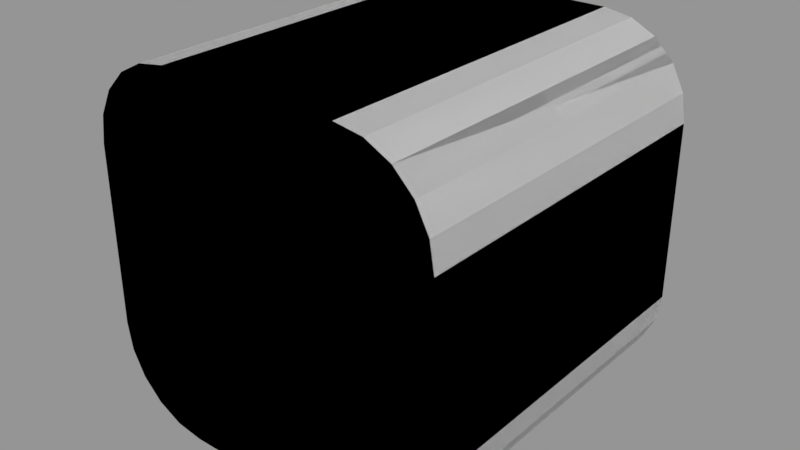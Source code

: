 # Source: RoundedVerticalEdgesCube.blend  (saved by Blender 2.78.0; exported with 4.5.12 LTS)
import bpy
from mathutils import Matrix  # noqa: F401  (used for matrix-valued properties, if any)

bpy.ops.wm.read_factory_settings(use_empty=True)
scene = bpy.context.scene
scene.name = 'Scene'

# ---- collections
col_collection_1 = bpy.data.collections.new('Collection 1'); scene.collection.children.link(col_collection_1)

# ---- meshes
me_roundedverticaledgescube = bpy.data.meshes.new('RoundedVerticalEdgesCube')
me_roundedverticaledgescube.from_pydata([(39.37, -39.37, 9.843), (39.37, -39.37, 29.53), (39.37, -1.907e-06, 9.843), (39.37, -1.907e-06, 9.843), (39.37, -39.37, 29.53), (39.37, -39.37, 9.843), (39.37, -39.37, 9.843), (39.37, -39.37, 29.53), (39.37, -1.907e-06, 9.843), (39.37, -39.37, 9.843), (29.53, -39.37, 9.843), (39.37, -39.37, 29.53), (39.37, -39.37, 29.53), (29.53, -39.37, 9.843), (39.37, -39.37, 9.843), (29.53, -39.37, 9.843), (39.37, -1.907e-06, 18.9), (39.37, -1.907e-06, 29.53), (39.37, -1.907e-06, 18.9), (39.37, -1.907e-06, 29.53), (39.37, -1.907e-06, 18.9), (39.37, -1.907e-06, 29.53), (38.89, 0.0, 6.801), (39.37, -39.37, 9.843), (39.37, -1.907e-06, 9.843), (39.37, -1.907e-06, 9.843), (39.37, -39.37, 9.843), (38.89, 0.0, 6.801), (38.89, 0.0, 6.801), (38.89, -39.37, 6.801), (38.89, -39.37, 6.801), (38.89, -39.37, 6.801), (29.53, -39.37, 29.53), (29.53, -39.37, 29.53), (29.53, -39.37, 29.53), (39.37, -1.907e-06, 9.843), (39.37, -1.907e-06, 29.53), (29.53, -1.907e-06, 29.53), (39.37, -1.907e-06, 18.9), (39.37, -1.907e-06, 18.9), (39.37, -1.907e-06, 9.843), (39.37, -1.907e-06, 29.53), (29.53, -1.907e-06, 29.53), (29.53, -1.907e-06, 29.53), (39.37, -39.37, 29.53), (38.89, -39.37, 32.57), (39.37, -1.907e-06, 29.53), (39.37, -1.907e-06, 29.53), (38.89, -39.37, 32.57), (39.37, -39.37, 29.53), (38.89, -39.37, 32.57), (29.53, -1.907e-06, 9.843), (38.89, 0.0, 6.801), (38.89, 0.0, 6.801), (29.53, -1.907e-06, 9.843), (29.53, -1.907e-06, 9.843), (38.89, -39.37, 6.801), (39.37, -39.37, 9.843), (38.89, 0.0, 6.801), (38.89, 0.0, 6.801), (39.37, -39.37, 9.843), (38.89, -39.37, 6.801), (37.49, -39.37, 4.057), (37.49, -39.37, 4.057), (37.49, -39.37, 4.057), (38.89, -39.37, 32.57), (38.89, -39.37, 32.57), (9.843, -39.37, 29.53), (9.843, -39.37, 29.53), (9.843, -39.37, 29.53), (38.89, -3.815e-06, 32.57), (38.89, -3.815e-06, 32.57), (38.89, -3.815e-06, 32.57), (39.37, -1.907e-06, 29.53), (38.89, -39.37, 32.57), (38.89, -3.815e-06, 32.57), (38.89, -3.815e-06, 32.57), (38.89, -39.37, 32.57), (39.37, -1.907e-06, 29.53), (37.49, 0.0, 4.057), (37.49, 0.0, 4.057), (37.49, 0.0, 4.057), (37.49, 0.0, 4.057), (38.89, -39.37, 6.801), (38.89, 0.0, 6.801), (38.89, 0.0, 6.801), (38.89, -39.37, 6.801), (37.49, 0.0, 4.057), (37.49, -39.37, 4.057), (38.89, -39.37, 6.801), (37.49, 0.0, 4.057), (37.49, 0.0, 4.057), (38.89, -39.37, 6.801), (37.49, -39.37, 4.057), (35.31, -39.37, 1.88), (35.31, -39.37, 1.88), (35.31, -39.37, 1.88), (37.49, -39.37, 35.31), (37.49, -39.37, 35.31), (37.49, -39.37, 35.31), (9.843, -39.37, 9.843), (9.843, -39.37, 9.843), (9.843, -39.37, 9.843), (9.843, -39.37, 39.37), (9.843, -39.37, 39.37), (9.843, -39.37, 39.37), (37.49, -3.815e-06, 35.31), (37.49, -3.815e-06, 35.31), (37.49, -3.815e-06, 35.31), (9.843, -1.907e-06, 9.843), (9.843, -1.907e-06, 9.843), (9.843, -1.907e-06, 9.843), (38.89, -3.815e-06, 32.57), (38.89, -39.37, 32.57), (37.49, -39.37, 35.31), (37.49, -39.37, 35.31), (38.89, -39.37, 32.57), (38.89, -3.815e-06, 32.57), (35.31, 0.0, 1.88), (35.31, 0.0, 1.88), (35.31, 0.0, 1.88), (35.31, 0.0, 1.88), (37.49, -39.37, 4.057), (37.49, 0.0, 4.057), (37.49, 0.0, 4.057), (37.49, -39.37, 4.057), (35.31, 0.0, 1.88), (35.31, -39.37, 1.88), (35.31, -39.37, 1.88), (32.57, -39.37, 0.4817), (32.57, -39.37, 0.4817), (32.57, -39.37, 0.4817), (35.31, -39.37, 37.49), (35.31, -39.37, 37.49), (35.31, -39.37, 37.49), (-5.722e-06, -39.37, 9.843), (-5.722e-06, -39.37, 9.843), (-5.722e-06, -39.37, 9.843), (29.53, -39.37, -7.629e-06), (29.53, -39.37, -7.629e-06), (29.53, -39.37, -7.629e-06), (6.801, -39.37, 38.89), (6.801, -39.37, 38.89), (6.801, -39.37, 38.89), (29.53, -39.37, 39.37), (29.53, -39.37, 39.37), (29.53, -39.37, 39.37), (35.31, -3.815e-06, 37.49), (35.31, -3.815e-06, 37.49), (35.31, -3.815e-06, 37.49), (38.89, -3.815e-06, 32.57), (37.49, -39.37, 35.31), (37.49, -3.815e-06, 35.31), (37.49, -3.815e-06, 35.31), (37.49, -39.37, 35.31), (38.89, -3.815e-06, 32.57), (9.843, -1.907e-06, 29.53), (9.843, -1.907e-06, 29.53), (9.843, -1.907e-06, 29.53), (9.843, 0.0, -3.815e-06), (9.843, 0.0, -3.815e-06), (9.843, 0.0, -3.815e-06), (32.57, 0.0, 0.4817), (32.57, 0.0, 0.4817), (32.57, 0.0, 0.4817), (32.57, 0.0, 0.4817), (35.31, -39.37, 1.88), (35.31, 0.0, 1.88), (35.31, 0.0, 1.88), (35.31, -39.37, 1.88), (32.57, 0.0, 0.4817), (32.57, 0.0, 0.4817), (32.57, -39.37, 0.4817), (35.31, -39.37, 1.88), (35.31, -39.37, 1.88), (32.57, -39.37, 0.4817), (32.57, 0.0, 0.4817), (37.49, -39.37, 35.31), (35.31, -39.37, 37.49), (37.49, -3.815e-06, 35.31), (37.49, -3.815e-06, 35.31), (35.31, -39.37, 37.49), (37.49, -39.37, 35.31), (32.57, -39.37, 38.89), (32.57, -39.37, 38.89), (32.57, -39.37, 38.89), (0.4817, -39.37, 6.801), (0.4817, -39.37, 6.801), (0.4817, -39.37, 6.801), (-5.722e-06, -39.37, 29.53), (-5.722e-06, -39.37, 29.53), (-5.722e-06, -39.37, 29.53), (9.843, -39.37, -7.629e-06), (9.843, -39.37, -7.629e-06), (9.843, -39.37, -7.629e-06), (4.057, -39.37, 37.49), (4.057, -39.37, 37.49), (4.057, -39.37, 37.49), (9.843, -3.815e-06, 39.37), (9.843, -39.37, 39.37), (6.801, -39.37, 38.89), (6.801, -39.37, 38.89), (9.843, -39.37, 39.37), (9.843, -3.815e-06, 39.37), (9.843, -3.815e-06, 39.37), (29.53, -3.815e-06, 39.37), (29.53, -39.37, 39.37), (9.843, -39.37, 39.37), (9.843, -39.37, 39.37), (29.53, -39.37, 39.37), (29.53, -3.815e-06, 39.37), (29.53, -3.815e-06, 39.37), (32.57, -3.815e-06, 38.89), (32.57, -3.815e-06, 38.89), (32.57, -3.815e-06, 38.89), (37.49, -3.815e-06, 35.31), (35.31, -39.37, 37.49), (35.31, -3.815e-06, 37.49), (35.31, -3.815e-06, 37.49), (35.31, -39.37, 37.49), (37.49, -3.815e-06, 35.31), (-5.722e-06, -1.907e-06, 29.53), (-5.722e-06, -1.907e-06, 29.53), (-5.722e-06, -1.907e-06, 29.53), (29.53, -3.815e-06, 39.37), (29.53, -3.815e-06, 39.37), (6.801, 0.0, 0.4817), (6.801, 0.0, 0.4817), (6.801, 0.0, 0.4817), (29.53, 0.0, -3.815e-06), (29.53, 0.0, -3.815e-06), (29.53, 0.0, -3.815e-06), (29.53, 0.0, -3.815e-06), (32.57, -39.37, 0.4817), (32.57, 0.0, 0.4817), (32.57, 0.0, 0.4817), (32.57, -39.37, 0.4817), (29.53, 0.0, -3.815e-06), (29.53, 0.0, -3.815e-06), (29.53, -39.37, -7.629e-06), (32.57, -39.37, 0.4817), (32.57, -39.37, 0.4817), (29.53, -39.37, -7.629e-06), (29.53, 0.0, -3.815e-06), (35.31, -3.815e-06, 37.49), (35.31, -39.37, 37.49), (32.57, -39.37, 38.89), (32.57, -39.37, 38.89), (35.31, -39.37, 37.49), (35.31, -3.815e-06, 37.49), (1.88, -39.37, 4.057), (1.88, -39.37, 4.057), (1.88, -39.37, 4.057), (0.4817, -39.37, 6.801), (-5.722e-06, -1.907e-06, 9.843), (-5.722e-06, -39.37, 9.843), (-5.722e-06, -39.37, 9.843), (-5.722e-06, -1.907e-06, 9.843), (0.4817, -39.37, 6.801), (-5.722e-06, -1.907e-06, 9.843), (0.4817, -39.37, 32.57), (0.4817, -39.37, 32.57), (0.4817, -39.37, 32.57), (-5.722e-06, -39.37, 9.843), (-5.722e-06, -1.907e-06, 29.53), (-5.722e-06, -39.37, 29.53), (-5.722e-06, -39.37, 29.53), (-5.722e-06, -1.907e-06, 29.53), (-5.722e-06, -39.37, 9.843), (6.801, -39.37, 0.4817), (6.801, -39.37, 0.4817), (6.801, -39.37, 0.4817), (9.843, 0.0, -3.815e-06), (9.843, -39.37, -7.629e-06), (29.53, -39.37, -7.629e-06), (29.53, -39.37, -7.629e-06), (9.843, -39.37, -7.629e-06), (9.843, 0.0, -3.815e-06), (6.801, -3.815e-06, 38.89), (6.801, -39.37, 38.89), (4.057, -39.37, 37.49), (4.057, -39.37, 37.49), (6.801, -39.37, 38.89), (6.801, -3.815e-06, 38.89), (6.801, -3.815e-06, 38.89), (1.88, -39.37, 35.31), (1.88, -39.37, 35.31), (1.88, -39.37, 35.31), (9.843, -3.815e-06, 39.37), (6.801, -39.37, 38.89), (6.801, -3.815e-06, 38.89), (6.801, -3.815e-06, 38.89), (6.801, -39.37, 38.89), (9.843, -3.815e-06, 39.37), (29.53, -3.815e-06, 39.37), (9.843, -39.37, 39.37), (9.843, -3.815e-06, 39.37), (9.843, -3.815e-06, 39.37), (9.843, -39.37, 39.37), (29.53, -3.815e-06, 39.37), (32.57, -3.815e-06, 38.89), (32.57, -39.37, 38.89), (29.53, -39.37, 39.37), (29.53, -39.37, 39.37), (32.57, -39.37, 38.89), (32.57, -3.815e-06, 38.89), (32.57, -3.815e-06, 38.89), (29.53, -39.37, 39.37), (29.53, -3.815e-06, 39.37), (29.53, -3.815e-06, 39.37), (29.53, -39.37, 39.37), (32.57, -3.815e-06, 38.89), (35.31, -3.815e-06, 37.49), (32.57, -39.37, 38.89), (32.57, -3.815e-06, 38.89), (32.57, -3.815e-06, 38.89), (32.57, -39.37, 38.89), (35.31, -3.815e-06, 37.49), (0.4817, -3.815e-06, 32.57), (0.4817, -3.815e-06, 32.57), (0.4817, -3.815e-06, 32.57), (-5.722e-06, -1.907e-06, 9.843), (-5.722e-06, -1.907e-06, 9.843), (9.843, -3.815e-06, 39.37), (9.843, -3.815e-06, 39.37), (4.057, 0.0, 1.88), (4.057, 0.0, 1.88), (4.057, 0.0, 1.88), (6.801, 0.0, 0.4817), (9.843, -39.37, -7.629e-06), (9.843, 0.0, -3.815e-06), (9.843, 0.0, -3.815e-06), (9.843, -39.37, -7.629e-06), (6.801, 0.0, 0.4817), (29.53, 0.0, -3.815e-06), (29.53, 0.0, -3.815e-06), (1.88, -39.37, 4.057), (0.4817, 0.0, 6.801), (0.4817, -39.37, 6.801), (0.4817, -39.37, 6.801), (0.4817, 0.0, 6.801), (1.88, -39.37, 4.057), (0.4817, 0.0, 6.801), (4.057, -39.37, 1.88), (4.057, -39.37, 1.88), (4.057, -39.37, 1.88), (0.4817, 0.0, 6.801), (-5.722e-06, -1.907e-06, 9.843), (0.4817, -39.37, 6.801), (0.4817, -39.37, 6.801), (-5.722e-06, -1.907e-06, 9.843), (0.4817, 0.0, 6.801), (-5.722e-06, -1.907e-06, 9.843), (-5.722e-06, -1.907e-06, 9.843), (-5.722e-06, -39.37, 29.53), (0.4817, -3.815e-06, 32.57), (0.4817, -39.37, 32.57), (0.4817, -39.37, 32.57), (0.4817, -3.815e-06, 32.57), (-5.722e-06, -39.37, 29.53), (-5.722e-06, -1.907e-06, 29.53), (0.4817, -3.815e-06, 32.57), (-5.722e-06, -39.37, 29.53), (-5.722e-06, -39.37, 29.53), (0.4817, -3.815e-06, 32.57), (-5.722e-06, -1.907e-06, 29.53), (6.801, 0.0, 0.4817), (6.801, -39.37, 0.4817), (9.843, -39.37, -7.629e-06), (9.843, -39.37, -7.629e-06), (6.801, -39.37, 0.4817), (6.801, 0.0, 0.4817), (6.801, -3.815e-06, 38.89), (4.057, -39.37, 37.49), (4.057, -3.815e-06, 37.49), (4.057, -3.815e-06, 37.49), (4.057, -39.37, 37.49), (6.801, -3.815e-06, 38.89), (4.057, -3.815e-06, 37.49), (1.88, -39.37, 35.31), (4.057, -3.815e-06, 37.49), (4.057, -39.37, 37.49), (4.057, -39.37, 37.49), (4.057, -3.815e-06, 37.49), (1.88, -39.37, 35.31), (6.801, -3.815e-06, 38.89), (6.801, -3.815e-06, 38.89), (1.88, -3.815e-06, 35.31), (1.88, -3.815e-06, 35.31), (1.88, -3.815e-06, 35.31), (0.4817, 0.0, 6.801), (0.4817, 0.0, 6.801), (4.057, 0.0, 1.88), (6.801, -39.37, 0.4817), (6.801, 0.0, 0.4817), (6.801, 0.0, 0.4817), (6.801, -39.37, 0.4817), (4.057, 0.0, 1.88), (1.88, 0.0, 4.057), (1.88, 0.0, 4.057), (1.88, 0.0, 4.057), (1.88, 0.0, 4.057), (0.4817, 0.0, 6.801), (1.88, -39.37, 4.057), (1.88, -39.37, 4.057), (0.4817, 0.0, 6.801), (1.88, 0.0, 4.057), (1.88, 0.0, 4.057), (1.88, -39.37, 4.057), (4.057, -39.37, 1.88), (4.057, -39.37, 1.88), (1.88, -39.37, 4.057), (1.88, 0.0, 4.057), (0.4817, -3.815e-06, 32.57), (1.88, -3.815e-06, 35.31), (0.4817, -39.37, 32.57), (0.4817, -39.37, 32.57), (1.88, -3.815e-06, 35.31), (0.4817, -3.815e-06, 32.57), (0.4817, -39.37, 32.57), (1.88, -3.815e-06, 35.31), (1.88, -39.37, 35.31), (1.88, -39.37, 35.31), (1.88, -3.815e-06, 35.31), (0.4817, -39.37, 32.57), (4.057, 0.0, 1.88), (4.057, -39.37, 1.88), (6.801, -39.37, 0.4817), (6.801, -39.37, 0.4817), (4.057, -39.37, 1.88), (4.057, 0.0, 1.88), (4.057, -3.815e-06, 37.49), (4.057, -3.815e-06, 37.49), (1.88, -3.815e-06, 35.31), (4.057, -3.815e-06, 37.49), (1.88, -39.37, 35.31), (1.88, -39.37, 35.31), (4.057, -3.815e-06, 37.49), (1.88, -3.815e-06, 35.31), (1.88, 0.0, 4.057), (4.057, -39.37, 1.88), (4.057, 0.0, 1.88), (4.057, 0.0, 1.88), (4.057, -39.37, 1.88), (1.88, 0.0, 4.057)], [(20, 8), (21, 20)], [(429, 430, 428), (170, 168, 169), (66, 98, 33), (98, 133, 33), (133, 184, 33), (184, 145, 33), (145, 104, 33), (104, 68, 33), (33, 68, 13), (68, 101, 13), (101, 139, 13), (139, 130, 13), (130, 95, 13), (95, 63, 13), (63, 30, 13), (30, 14, 13), (13, 14, 12), (13, 12, 33), (33, 12, 66), (139, 101, 193), (193, 101, 270), (270, 101, 344), (344, 101, 251), (251, 101, 187), (187, 101, 136), (101, 68, 136), (136, 68, 190), (190, 68, 261), (261, 68, 286), (286, 68, 196), (196, 68, 142), (142, 68, 104), (222, 319, 157), (157, 110, 222), (222, 110, 322), (322, 110, 391), (391, 110, 399), (399, 110, 326), (326, 110, 227), (227, 110, 160), (110, 54, 160), (160, 54, 230), (230, 54, 163), (163, 54, 119), (119, 54, 80), (54, 53, 80), (53, 54, 40), (54, 42, 40), (42, 41, 40), (40, 41, 39), (42, 71, 41), (71, 42, 107), (107, 42, 148), (148, 42, 213), (213, 42, 225), (225, 42, 157), (157, 42, 110), (110, 42, 54), (225, 157, 324), (324, 157, 386), (386, 157, 432), (432, 157, 388), (388, 157, 319), (337, 338, 336), (100, 67, 135), (67, 100, 10), (100, 138, 10), (138, 129, 10), (129, 94, 10), (94, 62, 10), (62, 29, 10), (10, 29, 9), (10, 9, 11), (11, 32, 10), (32, 67, 10), (67, 32, 103), (103, 32, 144), (144, 32, 183), (183, 32, 132), (132, 32, 97), (97, 32, 65), (32, 11, 65), (103, 141, 67), (141, 195, 67), (195, 285, 67), (285, 260, 67), (260, 189, 67), (189, 135, 67), (138, 100, 192), (192, 100, 269), (269, 100, 343), (343, 100, 250), (250, 100, 186), (186, 100, 135), (92, 93, 91), (435, 434, 433), (397, 396, 395), (427, 425, 426), (414, 413, 415), (437, 438, 436), (117, 115, 116), (77, 76, 78), (175, 176, 174), (420, 419, 421), (353, 268, 267), (267, 268, 266), (329, 330, 328), (151, 152, 150), (370, 371, 369), (368, 366, 367), (361, 360, 362), (122, 121, 123), (122, 127, 121), (298, 297, 299), (380, 379, 381), (219, 218, 220), (296, 294, 295), (289, 288, 290), (313, 314, 312), (27, 25, 26), (280, 279, 278), (236, 237, 235), (16, 17, 1), (16, 1, 2), (1, 0, 2), (282, 281, 283), (226, 325, 109), (325, 398, 109), (398, 390, 109), (390, 321, 109), (321, 221, 109), (221, 156, 109), (109, 156, 37), (156, 224, 37), (224, 212, 37), (212, 147, 37), (147, 106, 37), (106, 70, 37), (37, 70, 36), (36, 35, 37), (37, 35, 51), (51, 35, 52), (52, 79, 51), (79, 118, 51), (118, 162, 51), (162, 229, 51), (229, 159, 51), (159, 109, 51), (51, 109, 37), (159, 226, 109), (36, 38, 35), (224, 156, 323), (323, 156, 385), (385, 156, 431), (431, 156, 387), (387, 156, 318), (318, 156, 221), (273, 272, 274), (274, 272, 334), (377, 375, 376), (246, 245, 244), (172, 171, 173), (83, 82, 84), (257, 258, 256), (179, 177, 178), (417, 418, 416), (424, 422, 423), (181, 180, 182), (18, 19, 4), (4, 3, 18), (4, 5, 3), (402, 401, 403), (128, 126, 125), (125, 126, 124), (358, 357, 359), (293, 291, 292), (317, 316, 315), (384, 382, 383), (48, 47, 49), (206, 205, 207), (393, 394, 392), (199, 198, 200), (58, 57, 56), (307, 306, 308), (276, 277, 275), (277, 335, 275), (23, 22, 24), (243, 242, 241), (264, 263, 352), (264, 265, 263), (86, 87, 85), (254, 253, 255), (405, 406, 404), (154, 153, 155), (45, 46, 44), (209, 210, 208), (202, 201, 203), (302, 300, 301), (60, 61, 59), (233, 232, 234), (443, 442, 444), (240, 238, 239), (347, 348, 346), (89, 88, 90), (74, 73, 75), (411, 412, 410), (113, 112, 114), (249, 247, 248), (311, 309, 310), (216, 215, 217), (304, 303, 305), (409, 408, 407), (440, 441, 439), (373, 372, 374), (356, 354, 355), (350, 349, 351), (167, 166, 165), (340, 339, 341), (332, 333, 331), (365, 363, 364), (6, 8, 7), (6, 7, 15), (15, 7, 34), (7, 50, 34), (50, 99, 34), (99, 134, 34), (134, 185, 34), (185, 146, 34), (146, 105, 34), (105, 69, 34), (69, 15, 34), (15, 69, 102), (102, 69, 137), (137, 69, 191), (69, 262, 191), (262, 320, 191), (191, 320, 223), (320, 158, 223), (223, 158, 111), (158, 43, 111), (111, 43, 55), (55, 43, 8), (21, 50, 7), (43, 72, 21), (43, 21, 7, 8), (21, 72, 50), (72, 99, 50), (99, 72, 108), (108, 72, 43), (43, 149, 108), (108, 149, 134), (134, 149, 185), (185, 149, 214), (214, 149, 43), (43, 211, 214), (214, 211, 146), (211, 105, 146), (105, 211, 204), (211, 158, 204), (158, 284, 204), (284, 143, 204), (204, 143, 105), (105, 143, 69), (143, 197, 69), (197, 287, 69), (287, 262, 69), (287, 389, 262), (262, 389, 320), (389, 158, 320), (158, 389, 378), (389, 287, 378), (378, 287, 197), (197, 284, 378), (284, 158, 378), (284, 197, 143), (211, 43, 158), (214, 146, 185), (108, 134, 99), (8, 28, 55), (28, 81, 55), (81, 120, 55), (120, 164, 55), (55, 164, 231), (231, 164, 131), (131, 164, 96), (96, 164, 120), (120, 64, 96), (64, 15, 96), (15, 131, 96), (15, 140, 131), (140, 231, 131), (140, 161, 231), (161, 55, 231), (161, 111, 55), (111, 161, 228), (228, 161, 194), (161, 140, 194), (140, 102, 194), (102, 271, 194), (271, 228, 194), (271, 327, 228), (327, 111, 228), (111, 327, 400), (327, 345, 400), (400, 345, 252), (252, 345, 102), (345, 271, 102), (345, 327, 271), (102, 188, 252), (188, 342, 252), (252, 342, 400), (400, 342, 111), (342, 259, 111), (259, 223, 111), (223, 259, 137), (259, 188, 137), (137, 188, 102), (259, 342, 188), (137, 191, 223), (140, 15, 102), (64, 31, 15), (31, 6, 15), (31, 28, 6), (6, 28, 8), (28, 31, 81), (81, 31, 64), (81, 64, 120)])
_ca = me_roundedverticaledgescube.color_attributes.new('Col', 'BYTE_COLOR', 'CORNER')
_ca.data.foreach_set('color', [1.0, 1.0, 1.0, 1.0, 1.0, 1.0, 1.0, 1.0, 1.0, 1.0, 1.0, 1.0, 1.0, 1.0, 1.0, 1.0, 1.0, 1.0, 1.0, 1.0, 1.0, 1.0, 1.0, 1.0, 1.0, 1.0, 1.0, 1.0, 1.0, 1.0, 1.0, 1.0, 1.0, 1.0, 1.0, 1.0, 1.0, 1.0, 1.0, 1.0, 1.0, 1.0, 1.0, 1.0, 1.0, 1.0, 1.0, 1.0, 1.0, 1.0, 1.0, 1.0, 1.0, 1.0, 1.0, 1.0, 1.0, 1.0, 1.0, 1.0, 1.0, 1.0, 1.0, 1.0, 1.0, 1.0, 1.0, 1.0, 1.0, 1.0, 1.0, 1.0, 1.0, 1.0, 1.0, 1.0, 1.0, 1.0, 1.0, 1.0, 1.0, 1.0, 1.0, 1.0, 1.0, 1.0, 1.0, 1.0, 1.0, 1.0, 1.0, 1.0, 1.0, 1.0, 1.0, 1.0, 1.0, 1.0, 1.0, 1.0, 1.0, 1.0, 1.0, 1.0, 1.0, 1.0, 1.0, 1.0, 1.0, 1.0, 1.0, 1.0, 1.0, 1.0, 1.0, 1.0, 1.0, 1.0, 1.0, 1.0, 1.0, 1.0, 1.0, 1.0, 1.0, 1.0, 1.0, 1.0, 1.0, 1.0, 1.0, 1.0, 1.0, 1.0, 1.0, 1.0, 1.0, 1.0, 1.0, 1.0, 1.0, 1.0, 1.0, 1.0, 1.0, 1.0, 1.0, 1.0, 1.0, 1.0, 1.0, 1.0, 1.0, 1.0, 1.0, 1.0, 1.0, 1.0, 1.0, 1.0, 1.0, 1.0, 1.0, 1.0, 1.0, 1.0, 1.0, 1.0, 1.0, 1.0, 1.0, 1.0, 1.0, 1.0, 1.0, 1.0, 1.0, 1.0, 1.0, 1.0, 1.0, 1.0, 1.0, 1.0, 1.0, 1.0, 1.0, 1.0, 1.0, 1.0, 1.0, 1.0, 1.0, 1.0, 1.0, 1.0, 1.0, 1.0, 1.0, 1.0, 1.0, 1.0, 1.0, 1.0, 1.0, 1.0, 1.0, 1.0, 1.0, 1.0, 1.0, 1.0, 1.0, 1.0, 1.0, 1.0, 1.0, 1.0, 1.0, 1.0, 1.0, 1.0, 1.0, 1.0, 1.0, 1.0, 1.0, 1.0, 1.0, 1.0, 1.0, 1.0, 1.0, 1.0, 1.0, 1.0, 1.0, 1.0, 1.0, 1.0, 1.0, 1.0, 1.0, 1.0, 1.0, 1.0, 1.0, 1.0, 1.0, 1.0, 1.0, 1.0, 1.0, 1.0, 1.0, 1.0, 1.0, 1.0, 1.0, 1.0, 1.0, 1.0, 1.0, 1.0, 1.0, 1.0, 1.0, 1.0, 1.0, 1.0, 1.0, 1.0, 1.0, 1.0, 1.0, 1.0, 1.0, 1.0, 1.0, 1.0, 1.0, 1.0, 1.0, 1.0, 1.0, 1.0, 1.0, 1.0, 1.0, 1.0, 1.0, 1.0, 1.0, 1.0, 1.0, 1.0, 1.0, 1.0, 1.0, 1.0, 1.0, 1.0, 1.0, 1.0, 1.0, 1.0, 1.0, 1.0, 1.0, 1.0, 1.0, 1.0, 1.0, 1.0, 1.0, 1.0, 1.0, 1.0, 1.0, 1.0, 1.0, 1.0, 1.0, 1.0, 1.0, 1.0, 1.0, 1.0, 1.0, 1.0, 1.0, 1.0, 1.0, 1.0, 1.0, 1.0, 1.0, 1.0, 1.0, 1.0, 1.0, 1.0, 1.0, 1.0, 1.0, 1.0, 1.0, 1.0, 1.0, 1.0, 1.0, 1.0, 1.0, 1.0, 1.0, 1.0, 1.0, 1.0, 1.0, 1.0, 1.0, 1.0, 1.0, 1.0, 1.0, 1.0, 1.0, 1.0, 1.0, 1.0, 1.0, 1.0, 1.0, 1.0, 1.0, 1.0, 1.0, 1.0, 1.0, 1.0, 1.0, 1.0, 1.0, 1.0, 1.0, 1.0, 1.0, 1.0, 1.0, 1.0, 1.0, 1.0, 1.0, 1.0, 1.0, 1.0, 1.0, 1.0, 1.0, 1.0, 1.0, 1.0, 1.0, 1.0, 1.0, 1.0, 1.0, 1.0, 1.0, 1.0, 1.0, 1.0, 1.0, 1.0, 1.0, 1.0, 1.0, 1.0, 1.0, 1.0, 1.0, 1.0, 1.0, 1.0, 1.0, 1.0, 1.0, 1.0, 1.0, 1.0, 1.0, 1.0, 1.0, 1.0, 1.0, 1.0, 1.0, 1.0, 1.0, 1.0, 1.0, 1.0, 1.0, 1.0, 1.0, 1.0, 1.0, 1.0, 1.0, 1.0, 1.0, 1.0, 1.0, 1.0, 1.0, 1.0, 1.0, 1.0, 1.0, 1.0, 1.0, 1.0, 1.0, 1.0, 1.0, 1.0, 1.0, 1.0, 1.0, 1.0, 1.0, 1.0, 1.0, 1.0, 1.0, 1.0, 1.0, 1.0, 1.0, 1.0, 1.0, 1.0, 1.0, 1.0, 1.0, 1.0, 1.0, 1.0, 1.0, 1.0, 1.0, 1.0, 1.0, 1.0, 1.0, 1.0, 1.0, 1.0, 1.0, 1.0, 1.0, 1.0, 1.0, 1.0, 1.0, 1.0, 1.0, 1.0, 1.0, 1.0, 1.0, 1.0, 1.0, 1.0, 1.0, 1.0, 1.0, 1.0, 1.0, 1.0, 1.0, 1.0, 1.0, 1.0, 1.0, 1.0, 1.0, 1.0, 1.0, 1.0, 1.0, 1.0, 1.0, 1.0, 1.0, 1.0, 1.0, 1.0, 1.0, 1.0, 1.0, 1.0, 1.0, 1.0, 1.0, 1.0, 1.0, 1.0, 1.0, 1.0, 1.0, 1.0, 1.0, 1.0, 1.0, 1.0, 1.0, 1.0, 1.0, 1.0, 1.0, 1.0, 1.0, 1.0, 1.0, 1.0, 1.0, 1.0, 1.0, 1.0, 1.0, 1.0, 1.0, 1.0, 1.0, 1.0, 1.0, 1.0, 1.0, 1.0, 1.0, 1.0, 1.0, 1.0, 1.0, 1.0, 1.0, 1.0, 1.0, 1.0, 1.0, 1.0, 1.0, 1.0, 1.0, 1.0, 1.0, 1.0, 1.0, 1.0, 1.0, 1.0, 1.0, 1.0, 1.0, 1.0, 1.0, 1.0, 1.0, 1.0, 1.0, 1.0, 1.0, 1.0, 1.0, 1.0, 1.0, 1.0, 1.0, 1.0, 1.0, 1.0, 1.0, 1.0, 1.0, 1.0, 1.0, 1.0, 1.0, 1.0, 1.0, 1.0, 1.0, 1.0, 1.0, 1.0, 1.0, 1.0, 1.0, 1.0, 1.0, 1.0, 1.0, 1.0, 1.0, 1.0, 1.0, 1.0, 1.0, 1.0, 1.0, 1.0, 1.0, 1.0, 1.0, 1.0, 1.0, 1.0, 1.0, 1.0, 1.0, 1.0, 1.0, 1.0, 1.0, 1.0, 1.0, 1.0, 1.0, 1.0, 1.0, 1.0, 1.0, 1.0, 1.0, 1.0, 1.0, 1.0, 1.0, 1.0, 1.0, 1.0, 1.0, 1.0, 1.0, 1.0, 1.0, 1.0, 1.0, 1.0, 1.0, 1.0, 1.0, 1.0, 1.0, 1.0, 1.0, 1.0, 1.0, 1.0, 1.0, 1.0, 1.0, 1.0, 1.0, 1.0, 1.0, 1.0, 1.0, 1.0, 1.0, 1.0, 1.0, 1.0, 1.0, 1.0, 1.0, 1.0, 1.0, 1.0, 1.0, 1.0, 1.0, 1.0, 1.0, 1.0, 1.0, 1.0, 1.0, 1.0, 1.0, 1.0, 1.0, 1.0, 1.0, 1.0, 1.0, 1.0, 1.0, 1.0, 1.0, 1.0, 1.0, 1.0, 1.0, 1.0, 1.0, 1.0, 1.0, 1.0, 1.0, 1.0, 1.0, 1.0, 1.0, 1.0, 1.0, 1.0, 1.0, 1.0, 1.0, 1.0, 1.0, 1.0, 1.0, 1.0, 1.0, 1.0, 1.0, 1.0, 1.0, 1.0, 1.0, 1.0, 1.0, 1.0, 1.0, 1.0, 1.0, 1.0, 1.0, 1.0, 1.0, 1.0, 1.0, 1.0, 1.0, 1.0, 1.0, 1.0, 1.0, 1.0, 1.0, 1.0, 1.0, 1.0, 1.0, 1.0, 1.0, 1.0, 1.0, 1.0, 1.0, 1.0, 1.0, 1.0, 1.0, 1.0, 1.0, 1.0, 1.0, 1.0, 1.0, 1.0, 1.0, 1.0, 1.0, 1.0, 1.0, 1.0, 1.0, 1.0, 1.0, 1.0, 1.0, 1.0, 1.0, 1.0, 1.0, 1.0, 1.0, 1.0, 1.0, 1.0, 1.0, 1.0, 1.0, 1.0, 1.0, 1.0, 1.0, 1.0, 1.0, 1.0, 1.0, 1.0, 1.0, 1.0, 1.0, 1.0, 1.0, 1.0, 1.0, 1.0, 1.0, 1.0, 1.0, 1.0, 1.0, 1.0, 1.0, 1.0, 1.0, 1.0, 1.0, 1.0, 1.0, 1.0, 1.0, 1.0, 1.0, 1.0, 1.0, 1.0, 1.0, 1.0, 1.0, 1.0, 1.0, 1.0, 1.0, 1.0, 1.0, 1.0, 1.0, 1.0, 1.0, 1.0, 1.0, 1.0, 1.0, 1.0, 1.0, 1.0, 1.0, 1.0, 1.0, 1.0, 1.0, 1.0, 1.0, 1.0, 1.0, 1.0, 1.0, 1.0, 1.0, 1.0, 1.0, 1.0, 1.0, 1.0, 1.0, 1.0, 1.0, 1.0, 1.0, 1.0, 1.0, 1.0, 1.0, 1.0, 1.0, 1.0, 1.0, 1.0, 1.0, 1.0, 1.0, 1.0, 1.0, 1.0, 1.0, 1.0, 1.0, 1.0, 1.0, 1.0, 1.0, 1.0, 1.0, 1.0, 1.0, 1.0, 1.0, 1.0, 1.0, 1.0, 1.0, 1.0, 1.0, 1.0, 1.0, 1.0, 1.0, 1.0, 1.0, 1.0, 1.0, 1.0, 1.0, 1.0, 1.0, 1.0, 1.0, 1.0, 1.0, 1.0, 1.0, 1.0, 1.0, 1.0, 1.0, 1.0, 1.0, 1.0, 1.0, 1.0, 1.0, 1.0, 1.0, 1.0, 1.0, 1.0, 1.0, 1.0, 1.0, 1.0, 1.0, 1.0, 1.0, 1.0, 1.0, 1.0, 1.0, 1.0, 1.0, 1.0, 1.0, 1.0, 1.0, 1.0, 1.0, 1.0, 1.0, 1.0, 1.0, 1.0, 1.0, 1.0, 1.0, 1.0, 1.0, 1.0, 1.0, 1.0, 1.0, 1.0, 1.0, 1.0, 1.0, 1.0, 1.0, 1.0, 1.0, 1.0, 1.0, 1.0, 1.0, 1.0, 1.0, 1.0, 1.0, 1.0, 1.0, 1.0, 1.0, 1.0, 1.0, 1.0, 1.0, 1.0, 1.0, 1.0, 1.0, 1.0, 1.0, 1.0, 1.0, 1.0, 1.0, 1.0, 1.0, 1.0, 1.0, 1.0, 1.0, 1.0, 1.0, 1.0, 1.0, 1.0, 1.0, 1.0, 1.0, 1.0, 1.0, 1.0, 1.0, 1.0, 1.0, 1.0, 1.0, 1.0, 1.0, 1.0, 1.0, 1.0, 1.0, 1.0, 1.0, 1.0, 1.0, 1.0, 1.0, 1.0, 1.0, 1.0, 1.0, 1.0, 1.0, 1.0, 1.0, 1.0, 1.0, 1.0, 1.0, 1.0, 1.0, 1.0, 1.0, 1.0, 1.0, 1.0, 1.0, 1.0, 1.0, 1.0, 1.0, 1.0, 1.0, 1.0, 1.0, 1.0, 1.0, 1.0, 1.0, 1.0, 1.0, 1.0, 1.0, 1.0, 1.0, 1.0, 1.0, 1.0, 1.0, 1.0, 1.0, 1.0, 1.0, 1.0, 1.0, 1.0, 1.0, 1.0, 1.0, 1.0, 1.0, 1.0, 1.0, 1.0, 1.0, 1.0, 1.0, 1.0, 1.0, 1.0, 1.0, 1.0, 1.0, 1.0, 1.0, 1.0, 1.0, 1.0, 1.0, 1.0, 1.0, 1.0, 1.0, 1.0, 1.0, 1.0, 1.0, 1.0, 1.0, 1.0, 1.0, 1.0, 1.0, 1.0, 1.0, 1.0, 1.0, 1.0, 1.0, 1.0, 1.0, 1.0, 1.0, 1.0, 1.0, 1.0, 1.0, 1.0, 1.0, 1.0, 1.0, 1.0, 1.0, 1.0, 1.0, 1.0, 1.0, 1.0, 1.0, 1.0, 1.0, 1.0, 1.0, 1.0, 1.0, 1.0, 1.0, 1.0, 1.0, 1.0, 1.0, 1.0, 1.0, 1.0, 1.0, 1.0, 1.0, 1.0, 1.0, 1.0, 1.0, 1.0, 1.0, 1.0, 1.0, 1.0, 1.0, 1.0, 1.0, 1.0, 1.0, 1.0, 1.0, 1.0, 1.0, 1.0, 1.0, 1.0, 1.0, 1.0, 1.0, 1.0, 1.0, 1.0, 1.0, 1.0, 1.0, 1.0, 1.0, 1.0, 1.0, 1.0, 1.0, 1.0, 1.0, 1.0, 1.0, 1.0, 1.0, 1.0, 1.0, 1.0, 1.0, 1.0, 1.0, 1.0, 1.0, 1.0, 1.0, 1.0, 1.0, 1.0, 1.0, 1.0, 1.0, 1.0, 1.0, 1.0, 1.0, 1.0, 1.0, 1.0, 1.0, 1.0, 1.0, 1.0, 1.0, 1.0, 1.0, 1.0, 1.0, 1.0, 1.0, 1.0, 1.0, 1.0, 1.0, 1.0, 1.0, 1.0, 1.0, 1.0, 1.0, 1.0, 1.0, 1.0, 1.0, 1.0, 1.0, 1.0, 1.0, 1.0, 1.0, 1.0, 1.0, 1.0, 1.0, 1.0, 1.0, 1.0, 1.0, 1.0, 1.0, 1.0, 1.0, 1.0, 1.0, 1.0, 1.0, 1.0, 1.0, 1.0, 1.0, 1.0, 1.0, 1.0, 1.0, 1.0, 1.0, 1.0, 1.0, 1.0, 1.0, 1.0, 1.0, 1.0, 1.0, 1.0, 1.0, 1.0, 1.0, 1.0, 1.0, 1.0, 1.0, 1.0, 1.0, 1.0, 1.0, 1.0, 1.0, 1.0, 1.0, 1.0, 1.0, 1.0, 1.0, 1.0, 1.0, 1.0, 1.0, 1.0, 1.0, 1.0, 1.0, 1.0, 1.0, 1.0, 1.0, 1.0, 1.0, 1.0, 1.0, 1.0, 1.0, 1.0, 1.0, 1.0, 1.0, 1.0, 1.0, 1.0, 1.0, 1.0, 1.0, 1.0, 1.0, 1.0, 1.0, 1.0, 1.0, 1.0, 1.0, 1.0, 1.0, 1.0, 1.0, 1.0, 1.0, 1.0, 1.0, 1.0, 1.0, 1.0, 1.0, 1.0, 1.0, 1.0, 1.0, 1.0, 1.0, 1.0, 1.0, 1.0, 1.0, 1.0, 1.0, 1.0, 1.0, 1.0, 1.0, 1.0, 1.0, 1.0, 1.0, 1.0, 1.0, 1.0, 1.0, 1.0, 1.0, 1.0, 1.0, 1.0, 1.0, 1.0, 1.0, 1.0, 1.0, 1.0, 1.0, 1.0, 1.0, 1.0, 1.0, 1.0, 1.0, 1.0, 1.0, 1.0, 1.0, 1.0, 1.0, 1.0, 1.0, 1.0, 1.0, 1.0, 1.0, 1.0, 1.0, 1.0, 1.0, 1.0, 1.0, 1.0, 1.0, 1.0, 1.0, 1.0, 1.0, 1.0, 1.0, 1.0, 1.0, 1.0, 1.0, 1.0, 1.0, 1.0, 1.0, 1.0, 1.0, 1.0, 1.0, 1.0, 1.0, 1.0, 1.0, 1.0, 1.0, 1.0, 1.0, 1.0, 1.0, 1.0, 1.0, 1.0, 1.0, 1.0, 1.0, 1.0, 1.0, 1.0, 1.0, 1.0, 1.0, 1.0, 1.0, 1.0, 1.0, 1.0, 1.0, 1.0, 1.0, 1.0, 1.0, 1.0, 1.0, 1.0, 1.0, 1.0, 1.0, 1.0, 1.0, 1.0, 1.0, 1.0, 1.0, 1.0, 1.0, 1.0, 1.0, 1.0, 1.0, 1.0, 1.0, 1.0, 1.0, 1.0, 1.0, 1.0, 1.0, 1.0, 1.0, 1.0, 1.0, 1.0, 1.0, 1.0, 1.0, 1.0, 1.0, 1.0, 1.0, 1.0, 1.0, 1.0, 1.0, 1.0, 1.0, 1.0, 1.0, 1.0, 1.0, 1.0, 1.0, 1.0, 1.0, 1.0, 1.0, 1.0, 1.0, 1.0, 1.0, 1.0, 1.0, 1.0, 1.0, 1.0, 1.0, 1.0, 1.0, 1.0, 1.0, 1.0, 1.0, 1.0, 1.0, 1.0, 1.0, 1.0, 1.0, 1.0, 1.0, 1.0, 1.0, 1.0, 1.0, 1.0, 1.0, 1.0, 1.0, 1.0, 1.0, 1.0, 1.0, 1.0, 1.0, 1.0, 1.0, 1.0, 1.0, 1.0, 1.0, 1.0, 1.0, 1.0, 1.0, 1.0, 1.0, 1.0, 1.0, 1.0, 1.0, 1.0, 1.0, 1.0, 1.0, 1.0, 1.0, 1.0, 1.0, 1.0, 1.0, 1.0, 1.0, 1.0, 1.0, 1.0, 1.0, 1.0, 1.0, 1.0, 1.0, 1.0, 1.0, 1.0, 1.0, 1.0, 1.0, 1.0, 1.0, 1.0, 1.0, 1.0, 1.0, 1.0, 1.0, 1.0, 1.0, 1.0, 1.0, 1.0, 1.0, 1.0, 1.0, 1.0, 1.0, 1.0, 1.0, 1.0, 1.0, 1.0, 1.0, 1.0, 1.0, 1.0, 1.0, 1.0, 1.0, 1.0, 1.0, 1.0, 1.0, 1.0, 1.0, 1.0, 1.0, 1.0, 1.0, 1.0, 1.0, 1.0, 1.0, 1.0, 1.0, 1.0, 1.0, 1.0, 1.0, 1.0, 1.0, 1.0, 1.0, 1.0, 1.0, 1.0, 1.0, 1.0, 1.0, 1.0, 1.0, 1.0, 1.0, 1.0, 1.0, 1.0, 1.0, 1.0, 1.0, 1.0, 1.0, 1.0, 1.0, 1.0, 1.0, 1.0, 1.0, 1.0, 1.0, 1.0, 1.0, 1.0, 1.0, 1.0, 1.0, 1.0, 1.0, 1.0, 1.0, 1.0, 1.0, 1.0, 1.0, 1.0, 1.0, 1.0, 1.0, 1.0, 1.0, 1.0, 1.0, 1.0, 1.0, 1.0, 1.0, 1.0, 1.0, 1.0, 1.0, 1.0, 1.0, 1.0, 1.0, 1.0, 1.0, 1.0, 1.0, 1.0, 1.0, 1.0, 1.0, 1.0, 1.0, 1.0, 1.0, 1.0, 1.0, 1.0, 1.0, 1.0, 1.0, 1.0, 1.0, 1.0, 1.0, 1.0, 1.0, 1.0, 1.0, 1.0, 1.0, 1.0, 1.0, 1.0, 1.0, 1.0, 1.0, 1.0, 1.0, 1.0, 1.0, 1.0, 1.0, 1.0, 1.0, 1.0, 1.0, 1.0, 1.0, 1.0, 1.0, 1.0, 1.0, 1.0, 1.0, 1.0, 1.0, 1.0, 1.0, 1.0, 1.0, 1.0, 1.0, 1.0, 1.0, 1.0, 1.0, 1.0, 1.0, 1.0, 1.0, 1.0, 1.0, 1.0, 1.0, 1.0, 1.0, 1.0, 1.0, 1.0, 1.0, 1.0, 1.0, 1.0, 1.0, 1.0, 1.0, 1.0, 1.0, 1.0, 1.0, 1.0, 1.0, 1.0, 1.0, 1.0, 1.0, 1.0, 1.0, 1.0, 1.0, 1.0, 1.0, 1.0, 1.0, 1.0, 1.0, 1.0, 1.0, 1.0, 1.0, 1.0, 1.0, 1.0, 1.0, 1.0, 1.0, 1.0, 1.0, 1.0, 1.0, 1.0, 1.0, 1.0, 1.0, 1.0, 1.0, 1.0, 1.0, 1.0, 1.0, 1.0, 1.0, 1.0, 1.0, 1.0, 1.0, 1.0, 1.0, 1.0, 1.0, 1.0, 1.0, 1.0, 1.0, 1.0, 1.0, 1.0, 1.0, 1.0, 1.0, 1.0, 1.0, 1.0, 1.0, 1.0, 1.0, 1.0, 1.0, 1.0, 1.0, 1.0, 1.0, 1.0, 1.0, 1.0, 1.0, 1.0, 1.0, 1.0, 1.0, 1.0, 1.0, 1.0, 1.0, 1.0, 1.0, 1.0, 1.0, 1.0, 1.0, 1.0, 1.0, 1.0, 1.0, 1.0, 1.0, 1.0, 1.0, 1.0, 1.0, 1.0, 1.0, 1.0, 1.0, 1.0, 1.0, 1.0, 1.0, 1.0, 1.0, 1.0, 1.0, 1.0, 1.0, 1.0, 1.0, 1.0, 1.0, 1.0, 1.0, 1.0, 1.0, 1.0, 1.0, 1.0, 1.0, 1.0, 1.0, 1.0, 1.0, 1.0, 1.0, 1.0, 1.0, 1.0, 1.0, 1.0, 1.0, 1.0, 1.0, 1.0, 1.0, 1.0, 1.0, 1.0, 1.0, 1.0, 1.0, 1.0, 1.0, 1.0, 1.0, 1.0, 1.0, 1.0, 1.0, 1.0, 1.0, 1.0, 1.0, 1.0, 1.0, 1.0, 1.0, 1.0, 1.0, 1.0, 1.0, 1.0, 1.0, 1.0, 1.0, 1.0, 1.0, 1.0, 1.0, 1.0, 1.0, 1.0, 1.0, 1.0, 1.0, 1.0, 1.0, 1.0, 1.0, 1.0, 1.0, 1.0, 1.0, 1.0, 1.0, 1.0, 1.0, 1.0, 1.0, 1.0, 1.0, 1.0, 1.0, 1.0, 1.0, 1.0, 1.0, 1.0, 1.0, 1.0, 1.0, 1.0, 1.0, 1.0, 1.0, 1.0, 1.0, 1.0, 1.0, 1.0, 1.0, 1.0, 1.0, 1.0, 1.0, 1.0, 1.0, 1.0, 1.0, 1.0, 1.0, 1.0, 1.0, 1.0, 1.0, 1.0, 1.0, 1.0, 1.0, 1.0, 1.0, 1.0, 1.0, 1.0, 1.0, 1.0, 1.0, 1.0, 1.0, 1.0, 1.0, 1.0, 1.0, 1.0, 1.0, 1.0, 1.0, 1.0, 1.0, 1.0, 1.0, 1.0, 1.0, 1.0, 1.0, 1.0, 1.0, 1.0, 1.0, 1.0, 1.0, 1.0, 1.0, 1.0, 1.0, 1.0, 1.0, 1.0, 1.0, 1.0, 1.0, 1.0, 1.0, 1.0, 1.0, 1.0, 1.0, 1.0, 1.0, 1.0, 1.0, 1.0, 1.0, 1.0, 1.0, 1.0, 1.0, 1.0, 1.0, 1.0, 1.0, 1.0, 1.0, 1.0, 1.0, 1.0, 1.0, 1.0, 1.0, 1.0, 1.0, 1.0, 1.0, 1.0, 1.0, 1.0, 1.0, 1.0, 1.0, 1.0, 1.0, 1.0, 1.0, 1.0, 1.0, 1.0, 1.0, 1.0, 1.0, 1.0, 1.0, 1.0, 1.0, 1.0, 1.0, 1.0, 1.0, 1.0, 1.0, 1.0, 1.0, 1.0, 1.0, 1.0, 1.0, 1.0, 1.0, 1.0, 1.0, 1.0, 1.0, 1.0, 1.0, 1.0, 1.0, 1.0, 1.0, 1.0, 1.0, 1.0, 1.0, 1.0, 1.0, 1.0, 1.0, 1.0, 1.0, 1.0, 1.0, 1.0, 1.0, 1.0, 1.0, 1.0, 1.0, 1.0, 1.0, 1.0, 1.0, 1.0, 1.0, 1.0, 1.0, 1.0, 1.0, 1.0, 1.0, 1.0, 1.0, 1.0, 1.0, 1.0, 1.0, 1.0, 1.0, 1.0, 1.0, 1.0, 1.0, 1.0, 1.0, 1.0, 1.0, 1.0, 1.0, 1.0, 1.0, 1.0, 1.0, 1.0, 1.0, 1.0, 1.0, 1.0, 1.0, 1.0, 1.0, 1.0, 1.0, 1.0, 1.0, 1.0, 1.0, 1.0, 1.0, 1.0, 1.0, 1.0, 1.0, 1.0, 1.0, 1.0, 1.0, 1.0, 1.0, 1.0, 1.0, 1.0, 1.0, 1.0, 1.0, 1.0, 1.0, 1.0, 1.0, 1.0, 1.0, 1.0, 1.0, 1.0, 1.0, 1.0, 1.0, 1.0, 1.0, 1.0, 1.0, 1.0, 1.0, 1.0, 1.0, 1.0, 1.0, 1.0, 1.0, 1.0, 1.0, 1.0, 1.0, 1.0, 1.0, 1.0, 1.0, 1.0, 1.0, 1.0, 1.0, 1.0, 1.0, 1.0, 1.0, 1.0, 1.0, 1.0, 1.0, 1.0, 1.0, 1.0, 1.0, 1.0, 1.0, 1.0, 1.0, 1.0, 1.0, 1.0, 1.0, 1.0, 1.0, 1.0, 1.0, 1.0, 1.0, 1.0, 1.0, 1.0, 1.0, 1.0, 1.0, 1.0, 1.0, 1.0, 1.0, 1.0, 1.0, 1.0, 1.0, 1.0, 1.0, 1.0, 1.0, 1.0, 1.0, 1.0, 1.0, 1.0, 1.0, 1.0, 1.0, 1.0, 1.0, 1.0, 1.0, 1.0, 1.0, 1.0, 1.0, 1.0, 1.0, 1.0, 1.0, 1.0, 1.0, 1.0, 1.0, 1.0, 1.0, 1.0, 1.0, 1.0, 1.0, 1.0, 1.0, 1.0, 1.0, 1.0, 1.0, 1.0, 1.0, 1.0, 1.0, 1.0, 1.0, 1.0, 1.0, 1.0, 1.0, 1.0, 1.0, 1.0, 1.0, 1.0, 1.0, 1.0, 1.0, 1.0, 1.0, 1.0, 1.0, 1.0, 1.0, 1.0, 1.0, 1.0, 1.0, 1.0, 1.0, 1.0, 1.0, 1.0, 1.0, 1.0, 1.0, 1.0, 1.0, 1.0, 1.0, 1.0, 1.0, 1.0, 1.0, 1.0, 1.0, 1.0, 1.0, 1.0, 1.0, 1.0, 1.0, 1.0, 1.0, 1.0, 1.0, 1.0, 1.0, 1.0, 1.0, 1.0, 1.0, 1.0, 1.0, 1.0, 1.0, 1.0, 1.0, 1.0, 1.0, 1.0, 1.0, 1.0, 1.0, 1.0, 1.0, 1.0, 1.0, 1.0, 1.0, 1.0, 1.0, 1.0, 1.0, 1.0, 1.0, 1.0, 1.0, 1.0, 1.0, 1.0, 1.0, 1.0, 1.0, 1.0, 1.0, 1.0, 1.0, 1.0, 1.0, 1.0, 1.0, 1.0, 1.0, 1.0, 1.0, 1.0, 1.0, 1.0, 1.0, 1.0, 1.0, 1.0, 1.0, 1.0, 1.0, 1.0, 1.0, 1.0, 1.0, 1.0, 1.0, 1.0, 1.0, 1.0, 1.0, 1.0, 1.0, 1.0, 1.0, 1.0, 1.0, 1.0, 1.0, 1.0, 1.0, 1.0, 1.0, 1.0, 1.0, 1.0, 1.0, 1.0, 1.0, 1.0, 1.0, 1.0, 1.0, 1.0, 1.0, 1.0, 1.0, 1.0, 1.0, 1.0, 1.0, 1.0, 1.0, 1.0, 1.0, 1.0, 1.0, 1.0, 1.0, 1.0, 1.0, 1.0, 1.0, 1.0, 1.0, 1.0, 1.0, 1.0, 1.0, 1.0, 1.0, 1.0, 1.0, 1.0, 1.0, 1.0, 1.0, 1.0, 1.0, 1.0, 1.0, 1.0, 1.0, 1.0, 1.0, 1.0, 1.0, 1.0, 1.0, 1.0, 1.0, 1.0, 1.0, 1.0, 1.0, 1.0, 1.0, 1.0, 1.0, 1.0, 1.0, 1.0, 1.0, 1.0, 1.0, 1.0, 1.0, 1.0, 1.0, 1.0, 1.0, 1.0, 1.0, 1.0, 1.0, 1.0, 1.0, 1.0, 1.0, 1.0, 1.0, 1.0, 1.0, 1.0, 1.0, 1.0, 1.0, 1.0, 1.0, 1.0, 1.0, 1.0, 1.0, 1.0, 1.0, 1.0, 1.0, 1.0, 1.0, 1.0, 1.0, 1.0, 1.0, 1.0, 1.0, 1.0, 1.0, 1.0, 1.0, 1.0, 1.0, 1.0, 1.0, 1.0, 1.0, 1.0, 1.0, 1.0, 1.0, 1.0, 1.0, 1.0, 1.0, 1.0, 1.0, 1.0, 1.0, 1.0, 1.0, 1.0, 1.0, 1.0, 1.0, 1.0, 1.0, 1.0, 1.0, 1.0, 1.0, 1.0, 1.0, 1.0, 1.0, 1.0, 1.0, 1.0, 1.0, 1.0, 1.0, 1.0, 1.0, 1.0, 1.0, 1.0, 1.0, 1.0, 1.0, 1.0, 1.0, 1.0, 1.0, 1.0, 1.0, 1.0, 1.0, 1.0, 1.0, 1.0, 1.0, 1.0, 1.0, 1.0, 1.0, 1.0, 1.0, 1.0, 1.0, 1.0, 1.0, 1.0, 1.0, 1.0, 1.0, 1.0, 1.0, 1.0, 1.0, 1.0, 1.0, 1.0, 1.0, 1.0, 1.0, 1.0, 1.0, 1.0, 1.0, 1.0, 1.0, 1.0, 1.0, 1.0, 1.0, 1.0, 1.0, 1.0, 1.0, 1.0, 1.0, 1.0, 1.0, 1.0, 1.0, 1.0, 1.0, 1.0, 1.0, 1.0, 1.0, 1.0, 1.0, 1.0, 1.0, 1.0, 1.0, 1.0, 1.0, 1.0, 1.0, 1.0, 1.0, 1.0, 1.0, 1.0, 1.0, 1.0, 1.0, 1.0, 1.0, 1.0, 1.0, 1.0, 1.0, 1.0, 1.0, 1.0, 1.0, 1.0, 1.0, 1.0, 1.0, 1.0, 1.0, 1.0, 1.0, 1.0, 1.0, 1.0, 1.0, 1.0, 1.0, 1.0, 1.0, 1.0, 1.0, 1.0, 1.0, 1.0, 1.0, 1.0, 1.0, 1.0, 1.0, 1.0, 1.0, 1.0, 1.0, 1.0, 1.0, 1.0, 1.0, 1.0, 1.0, 1.0, 1.0, 1.0, 1.0, 1.0, 1.0, 1.0, 1.0, 1.0, 1.0, 1.0, 1.0, 1.0, 1.0, 1.0, 1.0, 1.0, 1.0, 1.0, 1.0, 1.0, 1.0, 1.0, 1.0, 1.0, 1.0, 1.0, 1.0, 1.0, 1.0, 1.0, 1.0, 1.0, 1.0, 1.0, 1.0, 1.0, 1.0, 1.0, 1.0, 1.0, 1.0, 1.0, 1.0, 1.0, 1.0, 1.0, 1.0, 1.0, 1.0, 1.0, 1.0, 1.0, 1.0, 1.0, 1.0, 1.0, 1.0, 1.0, 1.0, 1.0, 1.0, 1.0, 1.0, 1.0, 1.0, 1.0, 1.0, 1.0, 1.0, 1.0, 1.0, 1.0, 1.0, 1.0, 1.0, 1.0, 1.0, 1.0, 1.0, 1.0, 1.0, 1.0, 1.0, 1.0, 1.0, 1.0, 1.0, 1.0, 1.0, 1.0, 1.0, 1.0, 1.0, 1.0, 1.0, 1.0, 1.0, 1.0, 1.0, 1.0, 1.0, 1.0, 1.0, 1.0, 1.0, 1.0, 1.0, 1.0, 1.0, 1.0, 1.0, 1.0, 1.0, 1.0, 1.0, 1.0, 1.0, 1.0, 1.0, 1.0, 1.0, 1.0, 1.0, 1.0, 1.0, 1.0, 1.0, 1.0, 1.0, 1.0, 1.0, 1.0, 1.0, 1.0, 1.0, 1.0, 1.0, 1.0, 1.0, 1.0, 1.0, 1.0, 1.0, 1.0, 1.0, 1.0, 1.0, 1.0, 1.0, 1.0, 1.0, 1.0, 1.0, 1.0, 1.0, 1.0, 1.0, 1.0, 1.0, 1.0, 1.0, 1.0, 1.0, 1.0, 1.0, 1.0, 1.0, 1.0, 1.0, 1.0, 1.0, 1.0, 1.0, 1.0, 1.0, 1.0, 1.0, 1.0, 1.0, 1.0, 1.0, 1.0, 1.0, 1.0, 1.0, 1.0, 1.0, 1.0, 1.0, 1.0, 1.0, 1.0, 1.0, 1.0, 1.0, 1.0, 1.0, 1.0, 1.0, 1.0, 1.0, 1.0, 1.0, 1.0, 1.0, 1.0, 1.0, 1.0, 1.0, 1.0, 1.0, 1.0, 1.0, 1.0, 1.0, 1.0, 1.0, 1.0, 1.0, 1.0, 1.0, 1.0, 1.0, 1.0, 1.0, 1.0, 1.0, 1.0, 1.0, 1.0, 1.0, 1.0, 1.0, 1.0, 1.0, 1.0, 1.0, 1.0, 1.0, 1.0, 1.0, 1.0, 1.0, 1.0, 1.0, 1.0, 1.0, 1.0, 1.0, 1.0, 1.0, 1.0, 1.0, 1.0, 1.0, 1.0, 1.0, 1.0, 1.0, 1.0, 1.0, 1.0, 1.0, 1.0, 1.0, 1.0, 1.0, 1.0, 1.0, 1.0, 1.0, 1.0, 1.0, 1.0, 1.0, 1.0, 1.0, 1.0, 1.0, 1.0, 1.0, 1.0, 1.0, 1.0, 1.0, 1.0, 1.0, 1.0, 1.0, 1.0, 1.0, 1.0, 1.0, 1.0, 1.0, 1.0, 1.0, 1.0, 1.0, 1.0, 1.0, 1.0, 1.0, 1.0, 1.0, 1.0, 1.0, 1.0, 1.0, 1.0, 1.0, 1.0, 1.0, 1.0, 1.0, 1.0, 1.0, 1.0, 1.0, 1.0, 1.0, 1.0, 1.0, 1.0, 1.0, 1.0, 1.0, 1.0, 1.0, 1.0, 1.0, 1.0, 1.0, 1.0, 1.0, 1.0, 1.0, 1.0, 1.0, 1.0, 1.0, 1.0, 1.0, 1.0, 1.0, 1.0, 1.0, 1.0, 1.0, 1.0, 1.0, 1.0, 1.0, 1.0, 1.0, 1.0, 1.0, 1.0, 1.0, 1.0, 1.0, 1.0, 1.0, 1.0, 1.0, 1.0, 1.0, 1.0, 1.0, 1.0, 1.0, 1.0, 1.0, 1.0, 1.0, 1.0, 1.0, 1.0, 1.0, 1.0, 1.0, 1.0, 1.0, 1.0, 1.0, 1.0, 1.0, 1.0, 1.0, 1.0, 1.0, 1.0, 1.0, 1.0, 1.0, 1.0, 1.0, 1.0, 1.0, 1.0, 1.0, 1.0, 1.0, 1.0, 1.0, 1.0, 1.0, 1.0, 1.0, 1.0, 1.0, 1.0, 1.0, 1.0, 1.0, 1.0, 1.0, 1.0, 1.0, 1.0, 1.0, 1.0, 1.0, 1.0, 1.0, 1.0, 1.0, 1.0, 1.0, 1.0, 1.0, 1.0, 1.0, 1.0, 1.0, 1.0, 1.0, 1.0, 1.0, 1.0, 1.0, 1.0, 1.0, 1.0, 1.0, 1.0, 1.0, 1.0, 1.0, 1.0, 1.0, 1.0, 1.0, 1.0, 1.0, 1.0, 1.0, 1.0, 1.0, 1.0, 1.0, 1.0, 1.0, 1.0, 1.0, 1.0, 1.0, 1.0, 1.0, 1.0, 1.0, 1.0, 1.0, 1.0, 1.0, 1.0, 1.0, 1.0, 1.0, 1.0, 1.0, 1.0, 1.0, 1.0, 1.0, 1.0, 1.0, 1.0, 1.0, 1.0, 1.0, 1.0, 1.0, 1.0, 1.0, 1.0, 1.0, 1.0, 1.0, 1.0, 1.0, 1.0, 1.0, 1.0, 1.0, 1.0, 1.0, 1.0, 1.0, 1.0, 1.0, 1.0, 1.0, 1.0, 1.0, 1.0, 1.0, 1.0, 1.0, 1.0, 1.0, 1.0, 1.0, 1.0, 1.0, 1.0, 1.0, 1.0, 1.0, 1.0, 1.0, 1.0, 1.0, 1.0, 1.0, 1.0, 1.0, 1.0, 1.0, 1.0, 1.0, 1.0, 1.0, 1.0, 1.0, 1.0, 1.0, 1.0, 1.0, 1.0, 1.0, 1.0, 1.0, 1.0, 1.0, 1.0, 1.0, 1.0, 1.0, 1.0, 1.0, 1.0, 1.0, 1.0, 1.0, 1.0, 1.0, 1.0, 1.0, 1.0, 1.0, 1.0, 1.0, 1.0, 1.0, 1.0, 1.0, 1.0, 1.0, 1.0, 1.0, 1.0, 1.0, 1.0, 1.0, 1.0, 1.0, 1.0, 1.0, 1.0, 1.0, 1.0, 1.0, 1.0, 1.0, 1.0, 1.0, 1.0, 1.0, 1.0, 1.0, 1.0, 1.0, 1.0, 1.0, 1.0, 1.0, 1.0, 1.0, 1.0, 1.0, 1.0, 1.0, 1.0, 1.0, 1.0, 1.0, 1.0, 1.0, 1.0, 1.0, 1.0, 1.0, 1.0, 1.0, 1.0, 1.0, 1.0, 1.0, 1.0, 1.0, 1.0, 1.0, 1.0, 1.0, 1.0, 1.0, 1.0, 1.0, 1.0, 1.0, 1.0, 1.0, 1.0, 1.0, 1.0, 1.0, 1.0, 1.0, 1.0, 1.0, 1.0, 1.0, 1.0, 1.0, 1.0, 1.0, 1.0, 1.0, 1.0, 1.0, 1.0, 1.0, 1.0, 1.0, 1.0, 1.0, 1.0, 1.0, 1.0, 1.0, 1.0, 1.0, 1.0, 1.0, 1.0, 1.0, 1.0, 1.0, 1.0, 1.0, 1.0, 1.0, 1.0, 1.0, 1.0, 1.0, 1.0, 1.0, 1.0, 1.0, 1.0, 1.0, 1.0, 1.0, 1.0, 1.0, 1.0, 1.0, 1.0, 1.0, 1.0, 1.0, 1.0, 1.0, 1.0, 1.0, 1.0, 1.0, 1.0, 1.0, 1.0, 1.0, 1.0, 1.0, 1.0, 1.0, 1.0, 1.0, 1.0, 1.0, 1.0, 1.0, 1.0, 1.0, 1.0, 1.0, 1.0, 1.0, 1.0, 1.0, 1.0, 1.0, 1.0, 1.0, 1.0, 1.0, 1.0, 1.0, 1.0, 1.0, 1.0, 1.0, 1.0, 1.0, 1.0, 1.0, 1.0, 1.0, 1.0, 1.0, 1.0, 1.0, 1.0, 1.0, 1.0, 1.0, 1.0, 1.0, 1.0, 1.0, 1.0, 1.0, 1.0, 1.0, 1.0, 1.0, 1.0, 1.0, 1.0, 1.0, 1.0, 1.0, 1.0, 1.0, 1.0, 1.0, 1.0, 1.0, 1.0, 1.0, 1.0, 1.0, 1.0, 1.0, 1.0, 1.0, 1.0, 1.0, 1.0, 1.0, 1.0, 1.0, 1.0, 1.0, 1.0, 1.0, 1.0, 1.0, 1.0, 1.0, 1.0, 1.0, 1.0, 1.0, 1.0, 1.0, 1.0, 1.0, 1.0, 1.0, 1.0, 1.0, 1.0, 1.0, 1.0, 1.0, 1.0, 1.0, 1.0, 1.0, 1.0, 1.0, 1.0, 1.0, 1.0, 1.0, 1.0, 1.0, 1.0, 1.0, 1.0, 1.0, 1.0, 1.0, 1.0, 1.0, 1.0, 1.0, 1.0, 1.0, 1.0, 1.0, 1.0, 1.0, 1.0, 1.0, 1.0, 1.0, 1.0, 1.0, 1.0, 1.0, 1.0, 1.0, 1.0, 1.0, 1.0, 1.0, 1.0, 1.0, 1.0, 1.0, 1.0, 1.0, 1.0, 1.0, 1.0, 1.0, 1.0, 1.0, 1.0, 1.0, 1.0, 1.0, 1.0, 1.0, 1.0, 1.0, 1.0, 1.0, 1.0, 1.0, 1.0, 1.0, 1.0, 1.0, 1.0, 1.0, 1.0, 1.0, 1.0, 1.0, 1.0, 1.0, 1.0, 1.0, 1.0, 1.0, 1.0, 1.0, 1.0, 1.0, 1.0, 1.0, 1.0, 1.0, 1.0, 1.0, 1.0, 1.0, 1.0, 1.0, 1.0, 1.0, 1.0, 1.0, 1.0, 1.0, 1.0, 1.0, 1.0, 1.0, 1.0, 1.0, 1.0, 1.0, 1.0, 1.0, 1.0, 1.0, 1.0, 1.0, 1.0, 1.0, 1.0, 1.0, 1.0, 1.0, 1.0, 1.0, 1.0, 1.0, 1.0, 1.0, 1.0, 1.0, 1.0, 1.0, 1.0, 1.0, 1.0, 1.0, 1.0, 1.0, 1.0, 1.0, 1.0, 1.0, 1.0, 1.0, 1.0, 1.0, 1.0, 1.0, 1.0, 1.0, 1.0, 1.0, 1.0, 1.0, 1.0, 1.0, 1.0, 1.0, 1.0, 1.0, 1.0, 1.0, 1.0, 1.0, 1.0, 1.0, 1.0, 1.0, 1.0, 1.0, 1.0, 1.0, 1.0, 1.0, 1.0, 1.0, 1.0, 1.0, 1.0, 1.0, 1.0, 1.0, 1.0, 1.0, 1.0, 1.0, 1.0, 1.0, 1.0, 1.0, 1.0, 1.0, 1.0, 1.0, 1.0, 1.0, 1.0, 1.0, 1.0, 1.0, 1.0, 1.0, 1.0, 1.0, 1.0, 1.0, 1.0, 1.0, 1.0, 1.0, 1.0, 1.0, 1.0, 1.0, 1.0, 1.0, 1.0, 1.0, 1.0, 1.0, 1.0, 1.0, 1.0, 1.0, 1.0, 1.0, 1.0, 1.0, 1.0, 1.0, 1.0, 1.0, 1.0, 1.0, 1.0, 1.0, 1.0, 1.0, 1.0, 1.0, 1.0, 1.0, 1.0, 1.0, 1.0, 1.0, 1.0, 1.0, 1.0, 1.0, 1.0, 1.0, 1.0, 1.0, 1.0, 1.0, 1.0, 1.0, 1.0, 1.0, 1.0, 1.0, 1.0, 1.0, 1.0, 1.0, 1.0])
me_roundedverticaledgescube.use_remesh_preserve_volume = False
me_roundedverticaledgescube.use_remesh_preserve_attributes = False
me_roundedverticaledgescube.use_mirror_vertex_groups = False
me_roundedverticaledgescube.update()

# ---- objects
ob_roundedverticaledgescube = bpy.data.objects.new('RoundedVerticalEdgesCube', me_roundedverticaledgescube)

# ---- transforms, parenting, visibility, modifiers, constraints
ob_roundedverticaledgescube.location = (0.0, 0.0, 0.0)
ob_roundedverticaledgescube.scale = (0.0254, 0.0254, 0.0254)
ob_roundedverticaledgescube.lineart.crease_threshold = 0.0

# ---- collection membership
col_collection_1.objects.link(ob_roundedverticaledgescube)

# ---- scene / render settings (as saved in the file)
scene.frame_start = 1; scene.frame_end = 250; scene.frame_set(1)
scene.render.engine = 'BLENDER_EEVEE_NEXT'
scene.render.resolution_percentage = 50
scene.render.dither_intensity = 0.0
scene.cycles.use_denoising = False
scene.cycles.samples = 128
scene.cycles.sampling_pattern = 'TABULATED_SOBOL'
scene.cycles.light_sampling_threshold = 0.0
scene.cycles.use_adaptive_sampling = False
scene.cycles.use_light_tree = False
scene.cycles.blur_glossy = 0.0
scene.cycles.sample_clamp_indirect = 0.0
scene.view_settings.view_transform = 'Standard'
bpy.context.view_layer.update()

# ---- added for rendering (the .blend has no active camera and no usable light): camera, sun + grey world if the file has none
cam_auto = bpy.data.cameras.new('AutoCamera')
cam_auto.lens = 50.0
cam_auto.sensor_width = 36.0
cam_auto.clip_end = 1000.0
ob_auto_camera = bpy.data.objects.new('AutoCamera', cam_auto)
scene.collection.objects.link(ob_auto_camera)
ob_auto_camera.location = (2.10254, -2.42304, 1.78203)
ob_auto_camera.rotation_euler = (1.09748, -7.21219e-08, 0.694738)
scene.camera = ob_auto_camera
light_auto_sun = bpy.data.lights.new('AutoSun', 'SUN')
light_auto_sun.energy = 3.0
light_auto_sun.angle = 0.0523599
ob_auto_sun = bpy.data.objects.new('AutoSun', light_auto_sun)
scene.collection.objects.link(ob_auto_sun)
ob_auto_sun.rotation_euler = (0.872665, 0.174533, 0.523599)
if scene.world is None:
    world_auto = bpy.data.worlds.new('AutoWorld')
    world_auto.color = (0.3, 0.3, 0.3)
    scene.world = world_auto
bpy.context.view_layer.update()
